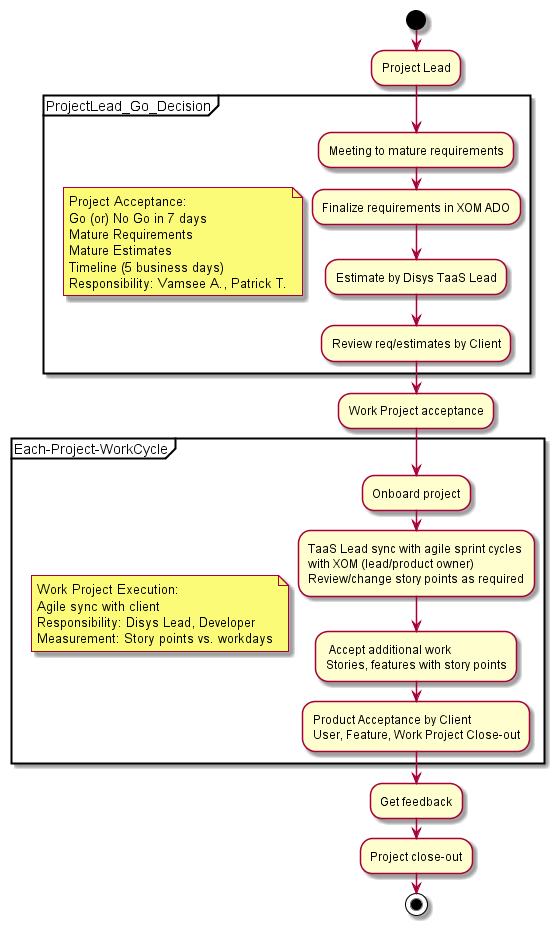

The diagram above was rendered by PlantUML. Its source (embedded in the PNG):
@startuml project_process_workflow
start
:Project Lead;
partition ProjectLead_Go_Decision {

note
    Project Acceptance: 
    Go (or) No Go in 7 days
    Mature Requirements
    Mature Estimates
    Timeline (5 business days)
    Responsibility: Vamsee A., Patrick T.
end note

:Meeting to mature requirements;
:Finalize requirements in XOM ADO;
:Estimate by Disys TaaS Lead;
:Review req/estimates by Client;

}

:Work Project acceptance;

partition Each-Project-WorkCycle {

note
    Work Project Execution:
    Agile sync with client
    Responsibility: Disys Lead, Developer
    Measurement: Story points vs. workdays
end note

:Onboard project;
:TaaS Lead sync with agile sprint cycles
with XOM (lead/product owner)
Review/change story points as required;
: Accept additional work
Stories, features with story points;
:Product Acceptance by Client
User, Feature, Work Project Close-out;

}

:Get feedback;
:Project close-out;

stop
@enduml